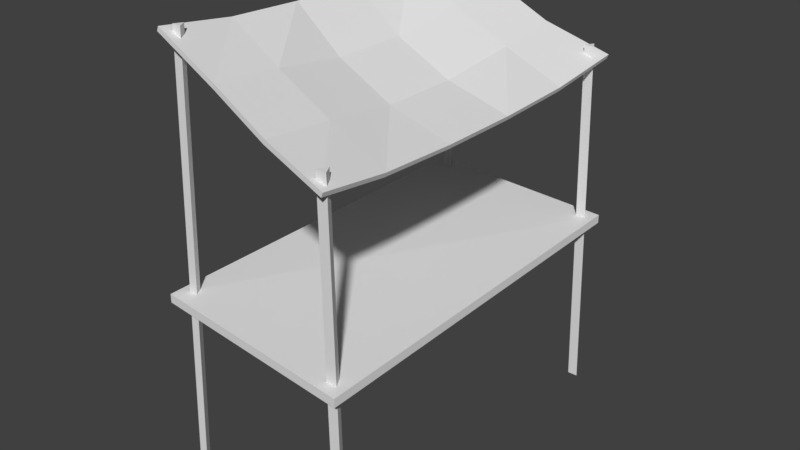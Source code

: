 # Source: stand.blend  (saved by Blender 2.77.0; exported with 4.5.12 LTS)
import bpy
from mathutils import Matrix  # noqa: F401  (used for matrix-valued properties, if any)

bpy.ops.wm.read_factory_settings(use_empty=True)
scene = bpy.context.scene
scene.name = 'Scene'

# ---- collections
col_collection_1 = bpy.data.collections.new('Collection 1'); scene.collection.children.link(col_collection_1)

# ---- materials (node trees are filled in below, after node groups)
mat_material = bpy.data.materials.new('Material')
mat_material.alpha_threshold = 0.0
mat_material.use_transparent_shadow = False
mat_material.roughness = 0.5
mat_material.line_color = (0.0, 0.0, 0.0, 1.0)

# ---- material node trees

# ---- world
world_world = bpy.data.worlds.new('World'); scene.world = world_world
world_world.color = (0.05088, 0.05088, 0.05088)
world_world.use_sun_shadow = False
world_world.sun_shadow_jitter_overblur = 0.0
world_world.cycles.sampling_method = 'MANUAL'

# ---- meshes
me_cube = bpy.data.meshes.new('Cube')
me_cube.from_pydata([(1.974, 3.557, 1.145), (2.029, -4.083, 1.057), (-2.069, -3.755, 1.156), (-2.153, 3.922, 1.103), (1.974, 3.557, 1.313), (2.029, -4.083, 1.225), (-2.069, -3.755, 1.324), (-2.153, 3.922, 1.27), (1.83, -3.672, -2.359), (1.687, -3.667, 4.745), (1.789, -3.842, 4.745), (1.728, -3.848, -2.359), (1.585, -3.842, 4.745), (1.722, 3.321, -2.359), (-1.639, 3.679, 6.042), (-1.76, 3.619, -2.359), (-1.955, 3.619, -2.359), (-1.737, 3.509, 6.042), (-1.661, -3.262, 6.052), (-1.817, -3.524, -2.359), (-1.995, -3.524, -2.359), (-1.75, -3.416, 6.052), (-1.913, -3.59, 5.942), (-1.88, 3.981, 6.028), (1.843, -4.014, 4.446), (-1.927, 0.9508, 5.753), (-1.913, 2.465, 5.823), (-1.947, -2.078, 5.736), (1.804, 0.4919, 4.26), (1.818, -2.621, 4.329), (1.784, -2.621, 4.242), (1.77, -1.064, 4.173), (1.77, 0.4919, 4.173), (0.5498, 3.479, 4.951), (0.516, 3.479, 4.865), (0.581, -3.82, 4.903), (-0.6965, -3.625, 5.315), (0.5471, -3.82, 4.817), (-0.806, 0.7978, 5.027), (0.5523, 2.187, 4.767), (-0.6913, 2.326, 5.265), (0.4037, -0.8974, 4.443), (-0.8399, 0.7978, 4.941), (0.4037, 0.6448, 4.443), (0.5184, 2.187, 4.68), (1.931, -3.848, -2.359), (1.822, 3.494, -2.359), (1.63, 3.437, 4.738), (1.922, 3.321, -2.359), (1.73, 3.264, 4.738), (1.53, 3.264, 4.738), (-1.858, 3.789, -2.359), (-1.542, 3.509, 6.042), (-1.906, -3.371, -2.359), (-1.572, -3.416, 6.052), (-1.88, -3.59, 6.028), (-1.913, 3.981, 5.942), (1.877, -4.014, 4.533), (1.817, 3.606, 4.448), (1.851, 3.606, 4.534), (-1.913, -2.078, 5.823), (-1.927, -0.5635, 5.753), (-1.947, 2.465, 5.736), (-1.961, 0.9508, 5.667), (-1.961, -0.5635, 5.667), (1.818, 2.048, 4.329), (1.804, -1.064, 4.26), (1.784, 2.048, 4.242), (-0.6938, 3.604, 5.449), (-0.7276, 3.604, 5.362), (-0.6626, -3.625, 5.401), (0.5523, -2.44, 4.767), (-0.6913, -2.259, 5.265), (0.4375, -0.8974, 4.53), (-0.806, -0.7304, 5.027), (0.4375, 0.6448, 4.53), (-0.7251, -2.259, 5.178), (0.5184, -2.44, 4.68), (-0.8399, -0.7304, 4.941), (-0.7251, 2.326, 5.178)], [], [(0, 1, 2, 3), (4, 7, 6, 5), (0, 4, 5, 1), (1, 5, 6, 2), (2, 6, 7, 3), (4, 0, 3, 7), (8, 9, 10, 45), (45, 10, 12, 11), (10, 9, 12), (11, 12, 9, 8), (8, 45, 11), (53, 19, 20), (48, 49, 50, 13), (51, 14, 52, 15), (13, 50, 47, 46), (46, 48, 13), (15, 52, 17, 16), (52, 14, 17), (53, 18, 54, 19), (16, 17, 14, 51), (15, 16, 51), (19, 54, 21, 20), (20, 21, 18, 53), (21, 54, 18), (26, 23, 56, 62), (33, 59, 58, 34), (29, 57, 24, 30), (70, 55, 22, 36), (44, 34, 58, 67), (40, 68, 23, 26), (74, 38, 25, 61), (38, 40, 26, 25), (37, 77, 30, 24), (77, 41, 31, 30), (41, 43, 32, 31), (43, 44, 67, 32), (65, 28, 32, 67), (28, 66, 31, 32), (66, 29, 30, 31), (55, 60, 27, 22), (60, 61, 64, 27), (61, 25, 63, 64), (25, 26, 62, 63), (63, 62, 79, 42), (42, 79, 44, 43), (64, 63, 42, 78), (78, 42, 43, 41), (27, 64, 78, 76), (76, 78, 41, 77), (22, 27, 76, 36), (36, 76, 77, 37), (28, 65, 39, 75), (75, 39, 40, 38), (66, 28, 75, 73), (73, 75, 38, 74), (29, 66, 73, 71), (57, 29, 71, 35), (35, 71, 72, 70), (65, 59, 33, 39), (39, 33, 68, 40), (79, 69, 34, 44), (57, 35, 37, 24), (35, 70, 36, 37), (23, 68, 69, 56), (68, 33, 34, 69), (46, 47, 49, 48), (49, 47, 50), (70, 72, 60, 55), (72, 74, 61, 60), (59, 65, 67, 58), (71, 73, 74, 72), (62, 56, 69, 79)])
_uv = me_cube.uv_layers.new(name='UVMap')
_uv.uv.foreach_set('vector', [0.249, 0.251, 0.249, 0.749, 0.001001, 0.749, 0.001001, 0.251, 0.001001, 0.249, 0.001001, 0.001001, 0.499, 0.001001, 0.499, 0.249, 0.8896, 0.999, 0.876, 0.999, 0.876, 0.501, 0.8896, 0.501, 0.626, 0.7802, 0.626, 0.7666, 0.874, 0.7666, 0.874, 0.7802, 0.9052, 0.499, 0.8916, 0.499, 0.8916, 0.001001, 0.9052, 0.001001, 0.626, 0.7646, 0.626, 0.751, 0.874, 0.751, 0.874, 0.7646, 0.9365, 0.001001, 0.9365, 0.499, 0.9229, 0.499, 0.9229, 0.001001, 0.499, 0.8896, 0.001001, 0.8896, 0.001001, 0.876, 0.499, 0.876, 0.7646, 0.8301, 0.752, 0.8427, 0.7646, 0.8427, 0.9521, 0.001001, 0.9521, 0.499, 0.9385, 0.499, 0.9385, 0.001001, 0.7636, 0.8291, 0.751, 0.8417, 0.751, 0.8291, 0.7646, 0.8458, 0.7646, 0.8584, 0.752, 0.8584, 0.499, 0.9052, 0.001001, 0.9052, 0.001001, 0.8916, 0.499, 0.8916, 0.8896, 0.001001, 0.8896, 0.499, 0.876, 0.499, 0.876, 0.001001, 0.499, 0.9209, 0.001001, 0.9209, 0.001001, 0.9073, 0.499, 0.9073, 0.7802, 0.8458, 0.7802, 0.8584, 0.7676, 0.8584, 0.9677, 0.001001, 0.9677, 0.499, 0.9541, 0.499, 0.9541, 0.001001, 0.7802, 0.8301, 0.7802, 0.8427, 0.7676, 0.8427, 0.499, 0.9365, 0.001001, 0.9365, 0.001001, 0.9229, 0.499, 0.9229, 0.999, 0.001001, 0.999, 0.499, 0.9854, 0.499, 0.9854, 0.001001, 0.7666, 0.8417, 0.7792, 0.8291, 0.7666, 0.8291, 0.499, 0.9521, 0.001001, 0.9521, 0.001001, 0.9385, 0.499, 0.9385, 0.9834, 0.001001, 0.9834, 0.499, 0.9698, 0.499, 0.9698, 0.001001, 0.7636, 0.8448, 0.751, 0.8448, 0.751, 0.8574, 0.874, 0.8271, 0.751, 0.8271, 0.751, 0.8135, 0.874, 0.8135, 0.7959, 0.626, 0.7959, 0.749, 0.7823, 0.749, 0.7823, 0.626, 0.874, 0.7959, 0.751, 0.7959, 0.751, 0.7823, 0.874, 0.7823, 0.7646, 0.626, 0.7646, 0.749, 0.751, 0.749, 0.751, 0.626, 0.749, 0.626, 0.749, 0.749, 0.626, 0.749, 0.626, 0.626, 0.874, 0.001001, 0.874, 0.124, 0.751, 0.124, 0.751, 0.001001, 0.124, 0.751, 0.124, 0.874, 0.001001, 0.874, 0.001001, 0.751, 0.874, 0.126, 0.874, 0.249, 0.751, 0.249, 0.751, 0.126, 0.249, 0.751, 0.249, 0.874, 0.126, 0.874, 0.126, 0.751, 0.374, 0.751, 0.374, 0.874, 0.251, 0.874, 0.251, 0.751, 0.874, 0.251, 0.874, 0.374, 0.751, 0.374, 0.751, 0.251, 0.499, 0.751, 0.499, 0.874, 0.376, 0.874, 0.376, 0.751, 0.749, 0.8115, 0.626, 0.8115, 0.626, 0.7979, 0.749, 0.7979, 0.7802, 0.626, 0.7802, 0.749, 0.7666, 0.749, 0.7666, 0.626, 0.749, 0.7959, 0.626, 0.7959, 0.626, 0.7823, 0.749, 0.7823, 0.8584, 0.626, 0.8584, 0.749, 0.8448, 0.749, 0.8448, 0.626, 0.749, 0.874, 0.626, 0.874, 0.626, 0.8604, 0.749, 0.8604, 0.8427, 0.626, 0.8427, 0.749, 0.8291, 0.749, 0.8291, 0.626, 0.749, 0.8271, 0.626, 0.8271, 0.626, 0.8135, 0.749, 0.8135, 0.874, 0.501, 0.874, 0.624, 0.751, 0.624, 0.751, 0.501, 0.874, 0.376, 0.874, 0.499, 0.751, 0.499, 0.751, 0.376, 0.749, 0.501, 0.749, 0.624, 0.626, 0.624, 0.626, 0.501, 0.624, 0.626, 0.624, 0.749, 0.501, 0.749, 0.501, 0.626, 0.499, 0.626, 0.499, 0.749, 0.376, 0.749, 0.376, 0.626, 0.749, 0.376, 0.749, 0.499, 0.626, 0.499, 0.626, 0.376, 0.374, 0.626, 0.374, 0.749, 0.251, 0.749, 0.251, 0.626, 0.749, 0.251, 0.749, 0.374, 0.626, 0.374, 0.626, 0.251, 0.749, 0.126, 0.749, 0.249, 0.626, 0.249, 0.626, 0.126, 0.749, 0.001001, 0.749, 0.124, 0.626, 0.124, 0.626, 0.001001, 0.624, 0.501, 0.624, 0.624, 0.501, 0.624, 0.501, 0.501, 0.499, 0.501, 0.499, 0.624, 0.376, 0.624, 0.376, 0.501, 0.624, 0.376, 0.624, 0.499, 0.501, 0.499, 0.501, 0.376, 0.374, 0.501, 0.374, 0.624, 0.251, 0.624, 0.251, 0.501, 0.624, 0.251, 0.624, 0.374, 0.501, 0.374, 0.501, 0.251, 0.624, 0.126, 0.624, 0.249, 0.501, 0.249, 0.501, 0.126, 0.624, 0.001001, 0.624, 0.124, 0.501, 0.124, 0.501, 0.001001, 0.499, 0.376, 0.499, 0.499, 0.376, 0.499, 0.376, 0.376, 0.8115, 0.626, 0.8115, 0.749, 0.7979, 0.749, 0.7979, 0.626, 0.749, 0.8427, 0.626, 0.8427, 0.626, 0.8291, 0.749, 0.8291, 0.8271, 0.626, 0.8271, 0.749, 0.8135, 0.749, 0.8135, 0.626, 0.749, 0.8584, 0.626, 0.8584, 0.626, 0.8448, 0.749, 0.8448, 0.9209, 0.499, 0.9209, 0.001001, 0.9073, 0.001001, 0.9073, 0.499, 0.7792, 0.8448, 0.7666, 0.8574, 0.7666, 0.8448, 0.499, 0.251, 0.376, 0.251, 0.376, 0.374, 0.499, 0.374, 0.374, 0.376, 0.251, 0.376, 0.251, 0.499, 0.374, 0.499, 0.751, 0.8115, 0.874, 0.8115, 0.874, 0.7979, 0.751, 0.7979, 0.374, 0.251, 0.251, 0.251, 0.251, 0.374, 0.374, 0.374, 0.624, 0.751, 0.501, 0.751, 0.501, 0.874, 0.624, 0.874])
me_cube.materials.append(mat_material)
me_cube.use_remesh_preserve_volume = False
me_cube.use_remesh_preserve_attributes = False
me_cube.use_mirror_vertex_groups = False
me_cube.update()

# ---- objects
ob_stand = bpy.data.objects.new('stand', me_cube)

# ---- transforms, parenting, visibility, modifiers, constraints
ob_stand.location = (0.0, 0.0, 0.0)
ob_stand.lock_location = (True, True, True)
ob_stand.lock_rotation = (True, True, True)
ob_stand.lock_rotations_4d = False
ob_stand.lock_scale = (True, True, True)
ob_stand.empty_display_type = 'ARROWS'
ob_stand.lineart.crease_threshold = 0.0

# ---- collection membership
col_collection_1.objects.link(ob_stand)

# ---- scene / render settings (as saved in the file)
scene.frame_start = 1; scene.frame_end = 250; scene.frame_set(1)
scene.render.engine = 'BLENDER_EEVEE_NEXT'
scene.render.resolution_percentage = 50
scene.render.dither_intensity = 0.0
scene.cycles.use_denoising = False
scene.cycles.samples = 128
scene.cycles.sampling_pattern = 'TABULATED_SOBOL'
scene.cycles.light_sampling_threshold = 0.0
scene.cycles.use_adaptive_sampling = False
scene.cycles.use_light_tree = False
scene.cycles.blur_glossy = 0.0
scene.cycles.sample_clamp_indirect = 0.0
scene.view_settings.view_transform = 'Standard'
bpy.context.view_layer.update()

# ---- added for rendering (the .blend has no active camera and no usable light): camera, sun
cam_auto = bpy.data.cameras.new('AutoCamera')
cam_auto.lens = 50.0
cam_auto.sensor_width = 36.0
cam_auto.clip_end = 1000.0
ob_auto_camera = bpy.data.objects.new('AutoCamera', cam_auto)
scene.collection.objects.link(ob_auto_camera)
ob_auto_camera.location = (11.3924, -13.796, 11.0101)
ob_auto_camera.rotation_euler = (1.09748, -7.21219e-08, 0.694738)
scene.camera = ob_auto_camera
light_auto_sun = bpy.data.lights.new('AutoSun', 'SUN')
light_auto_sun.energy = 3.0
light_auto_sun.angle = 0.0523599
ob_auto_sun = bpy.data.objects.new('AutoSun', light_auto_sun)
scene.collection.objects.link(ob_auto_sun)
ob_auto_sun.rotation_euler = (0.872665, 0.174533, 0.523599)
bpy.context.view_layer.update()
